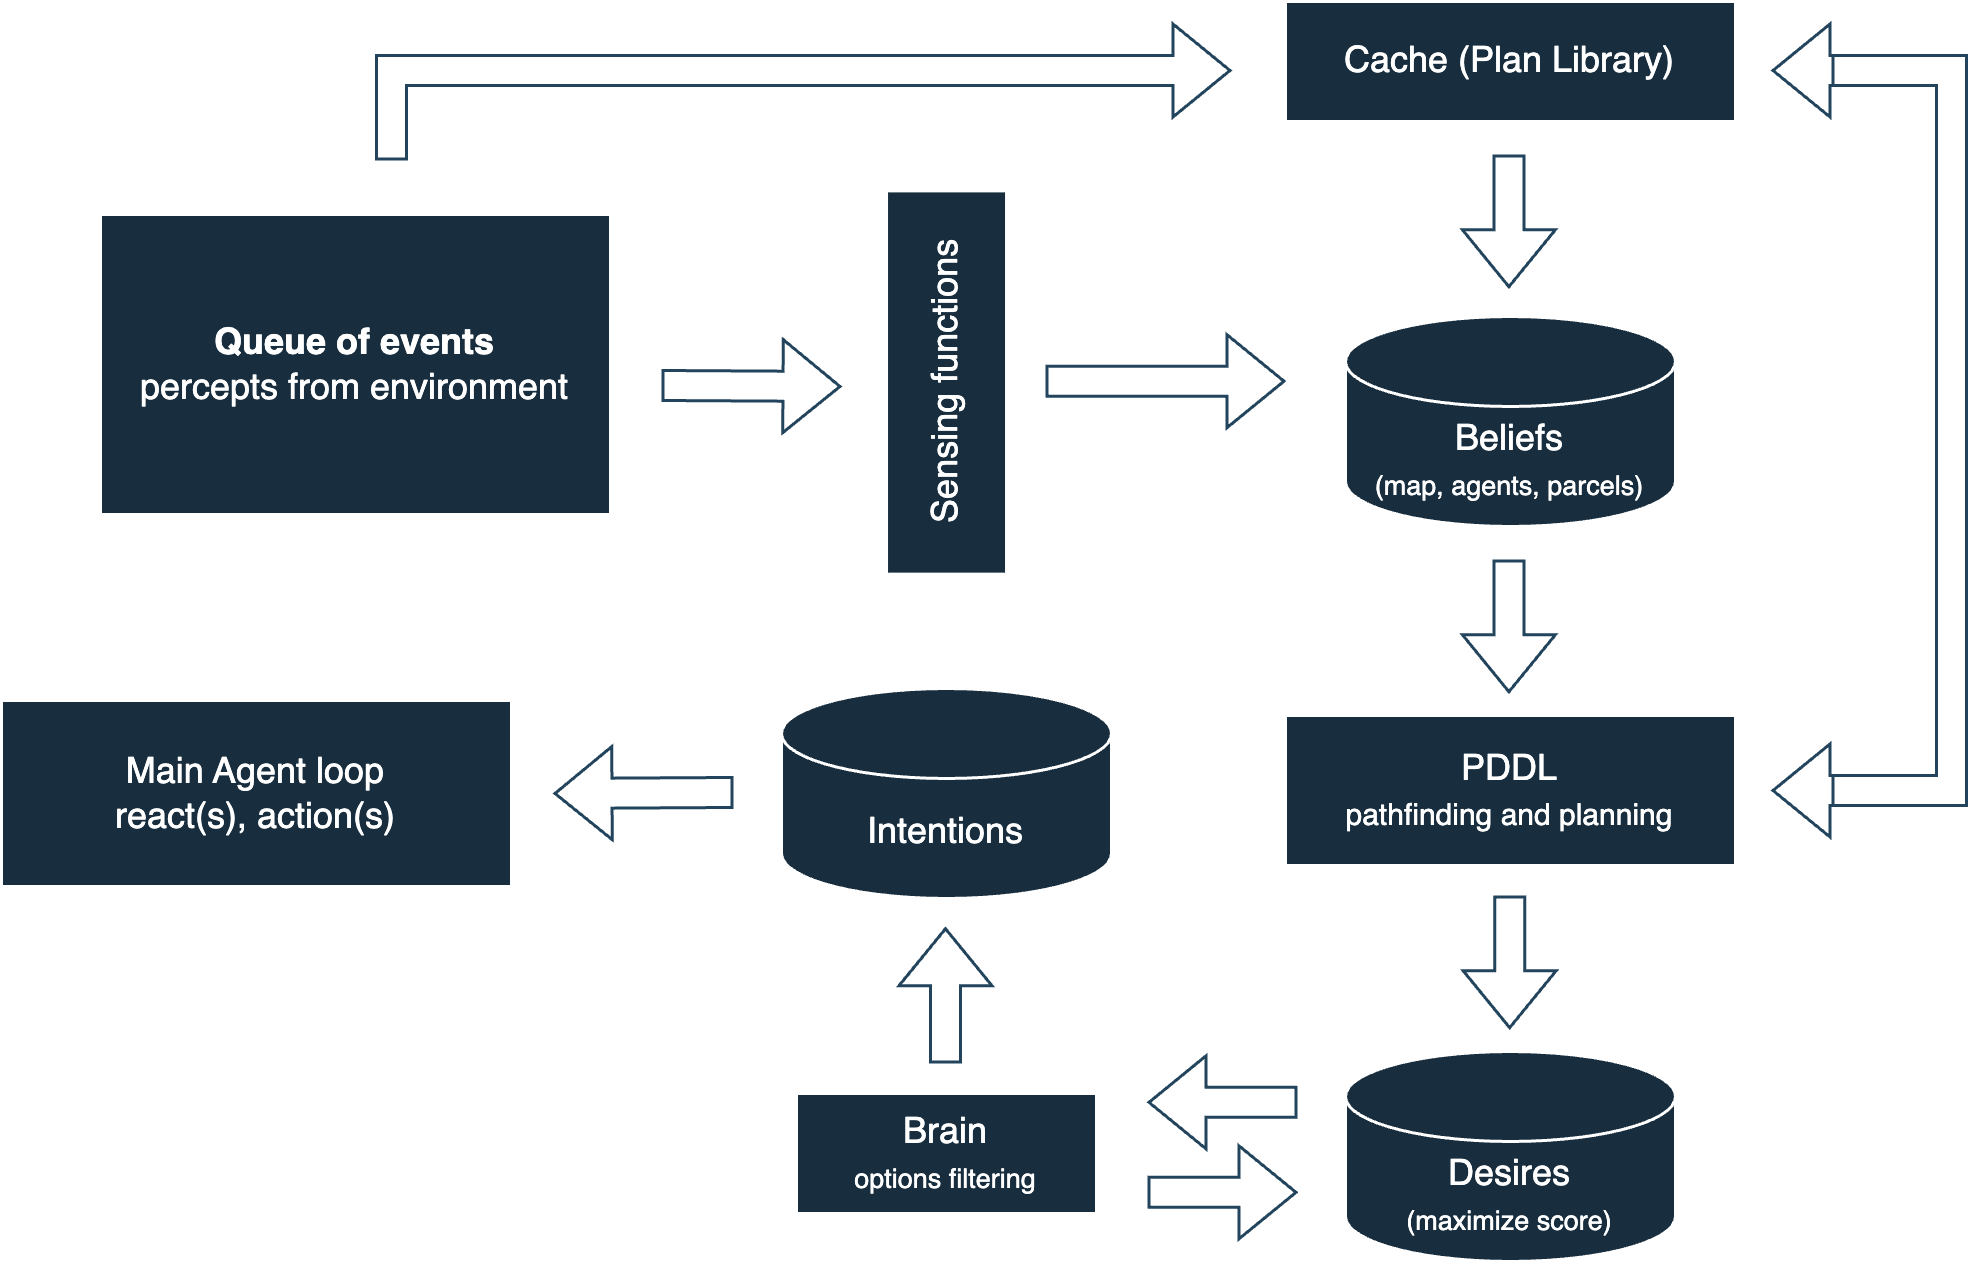

The diagram above was exported from draw.io. Its source (the exported page's mxGraphModel, read from the mxfile embedded in the PNG):
<mxGraphModel dx="892" dy="671" grid="1" gridSize="10" guides="1" tooltips="1" connect="1" arrows="1" fold="1" page="1" pageScale="1" pageWidth="3300" pageHeight="4681" background="#ffffff" math="0" shadow="0">
  <root>
    <mxCell id="0" />
    <mxCell id="1" parent="0" />
    <mxCell id="hFqT4swY3-9Od-V-3AuZ-31" value="" style="shape=flexArrow;endArrow=classic;html=1;rounded=0;strokeColor=#23445D;labelBackgroundColor=none;fontColor=default;" edge="1" parent="1">
      <mxGeometry width="50" height="50" relative="1" as="geometry">
        <mxPoint x="750" y="720" as="sourcePoint" />
        <mxPoint x="730" y="480" as="targetPoint" />
        <Array as="points">
          <mxPoint x="790" y="720" />
          <mxPoint x="790" y="520" />
          <mxPoint x="790" y="480" />
        </Array>
      </mxGeometry>
    </mxCell>
    <mxCell id="hFqT4swY3-9Od-V-3AuZ-3" value="&lt;b&gt;Queue of events&lt;/b&gt;&lt;br&gt;percepts from environment" style="whiteSpace=wrap;html=1;labelBackgroundColor=none;fillColor=#182E3E;strokeColor=#FFFFFF;fontColor=#FFFFFF;" vertex="1" parent="1">
      <mxGeometry x="173" y="528" width="170" height="100" as="geometry" />
    </mxCell>
    <mxCell id="hFqT4swY3-9Od-V-3AuZ-4" value="Brain&lt;br&gt;&lt;font style=&quot;font-size: 9px;&quot;&gt;options filtering&lt;/font&gt;" style="whiteSpace=wrap;html=1;labelBackgroundColor=none;fillColor=#182E3E;strokeColor=#FFFFFF;fontColor=#FFFFFF;" vertex="1" parent="1">
      <mxGeometry x="405" y="821" width="100" height="40" as="geometry" />
    </mxCell>
    <mxCell id="hFqT4swY3-9Od-V-3AuZ-6" value="Main Agent loop&lt;br&gt;react(s), action(s)" style="whiteSpace=wrap;html=1;labelBackgroundColor=none;fillColor=#182E3E;strokeColor=#FFFFFF;fontColor=#FFFFFF;" vertex="1" parent="1">
      <mxGeometry x="140" y="690" width="170" height="62" as="geometry" />
    </mxCell>
    <mxCell id="hFqT4swY3-9Od-V-3AuZ-9" value="Beliefs&lt;font style=&quot;font-size: 9px;&quot;&gt;&lt;br&gt;(map, agents, parcels)&lt;/font&gt;" style="shape=cylinder3;whiteSpace=wrap;html=1;boundedLbl=1;backgroundOutline=1;size=15;labelBackgroundColor=none;fillColor=#182E3E;strokeColor=#FFFFFF;fontColor=#FFFFFF;" vertex="1" parent="1">
      <mxGeometry x="588" y="562" width="110" height="70" as="geometry" />
    </mxCell>
    <mxCell id="hFqT4swY3-9Od-V-3AuZ-11" value="PDDL&lt;br style=&quot;border-color: var(--border-color);&quot;&gt;&lt;font style=&quot;border-color: var(--border-color); font-size: 10px;&quot;&gt;pathfinding and planning&lt;/font&gt;" style="rounded=0;whiteSpace=wrap;html=1;labelBackgroundColor=none;fillColor=#182E3E;strokeColor=#FFFFFF;fontColor=#FFFFFF;" vertex="1" parent="1">
      <mxGeometry x="568" y="695" width="150" height="50" as="geometry" />
    </mxCell>
    <mxCell id="hFqT4swY3-9Od-V-3AuZ-13" value="Cache (Plan Library)" style="rounded=0;whiteSpace=wrap;html=1;labelBackgroundColor=none;fillColor=#182E3E;strokeColor=#FFFFFF;fontColor=#FFFFFF;" vertex="1" parent="1">
      <mxGeometry x="568" y="457" width="150" height="40" as="geometry" />
    </mxCell>
    <mxCell id="hFqT4swY3-9Od-V-3AuZ-14" value="Desires&lt;br&gt;&lt;font style=&quot;font-size: 9px;&quot;&gt;(maximize score)&lt;/font&gt;" style="shape=cylinder3;whiteSpace=wrap;html=1;boundedLbl=1;backgroundOutline=1;size=15;labelBackgroundColor=none;fillColor=#182E3E;strokeColor=#FFFFFF;fontColor=#FFFFFF;" vertex="1" parent="1">
      <mxGeometry x="588" y="807" width="110" height="70" as="geometry" />
    </mxCell>
    <mxCell id="hFqT4swY3-9Od-V-3AuZ-15" value="Intentions" style="shape=cylinder3;whiteSpace=wrap;html=1;boundedLbl=1;backgroundOutline=1;size=15;labelBackgroundColor=none;fillColor=#182E3E;strokeColor=#FFFFFF;fontColor=#FFFFFF;" vertex="1" parent="1">
      <mxGeometry x="400" y="686" width="110" height="70" as="geometry" />
    </mxCell>
    <mxCell id="hFqT4swY3-9Od-V-3AuZ-16" value="Sensing functions" style="rounded=0;whiteSpace=wrap;html=1;rotation=-90;labelBackgroundColor=none;fillColor=#182E3E;strokeColor=#FFFFFF;fontColor=#FFFFFF;" vertex="1" parent="1">
      <mxGeometry x="391.13" y="564" width="127.75" height="40" as="geometry" />
    </mxCell>
    <mxCell id="hFqT4swY3-9Od-V-3AuZ-17" value="" style="shape=flexArrow;endArrow=classic;html=1;rounded=0;labelBackgroundColor=none;strokeColor=#23445D;fontColor=default;" edge="1" parent="1">
      <mxGeometry width="50" height="50" relative="1" as="geometry">
        <mxPoint x="572" y="823.95" as="sourcePoint" />
        <mxPoint x="522" y="823.95" as="targetPoint" />
      </mxGeometry>
    </mxCell>
    <mxCell id="hFqT4swY3-9Od-V-3AuZ-18" value="" style="shape=flexArrow;endArrow=classic;html=1;rounded=0;labelBackgroundColor=none;strokeColor=#23445D;fontColor=default;" edge="1" parent="1">
      <mxGeometry width="50" height="50" relative="1" as="geometry">
        <mxPoint x="522" y="853.95" as="sourcePoint" />
        <mxPoint x="572" y="853.95" as="targetPoint" />
      </mxGeometry>
    </mxCell>
    <mxCell id="hFqT4swY3-9Od-V-3AuZ-19" value="" style="shape=flexArrow;endArrow=classic;html=1;rounded=0;labelBackgroundColor=none;strokeColor=#23445D;fontColor=default;" edge="1" parent="1">
      <mxGeometry width="50" height="50" relative="1" as="geometry">
        <mxPoint x="384" y="720.66" as="sourcePoint" />
        <mxPoint x="324" y="720.99" as="targetPoint" />
      </mxGeometry>
    </mxCell>
    <mxCell id="hFqT4swY3-9Od-V-3AuZ-20" value="" style="shape=flexArrow;endArrow=classic;html=1;rounded=0;labelBackgroundColor=none;strokeColor=#23445D;fontColor=default;" edge="1" parent="1">
      <mxGeometry width="50" height="50" relative="1" as="geometry">
        <mxPoint x="454.65999999999997" y="811" as="sourcePoint" />
        <mxPoint x="454.65999999999997" y="765.58" as="targetPoint" />
      </mxGeometry>
    </mxCell>
    <mxCell id="hFqT4swY3-9Od-V-3AuZ-21" value="" style="shape=flexArrow;endArrow=classic;html=1;rounded=0;labelBackgroundColor=none;strokeColor=#23445D;fontColor=default;" edge="1" parent="1">
      <mxGeometry width="50" height="50" relative="1" as="geometry">
        <mxPoint x="642.72" y="755" as="sourcePoint" />
        <mxPoint x="642.72" y="799.58" as="targetPoint" />
      </mxGeometry>
    </mxCell>
    <mxCell id="hFqT4swY3-9Od-V-3AuZ-22" value="" style="shape=flexArrow;endArrow=classic;html=1;rounded=0;labelBackgroundColor=none;strokeColor=#23445D;fontColor=default;" edge="1" parent="1">
      <mxGeometry width="50" height="50" relative="1" as="geometry">
        <mxPoint x="642.47" y="643" as="sourcePoint" />
        <mxPoint x="642.47" y="687.58" as="targetPoint" />
      </mxGeometry>
    </mxCell>
    <mxCell id="hFqT4swY3-9Od-V-3AuZ-24" value="" style="shape=flexArrow;endArrow=classic;html=1;rounded=0;labelBackgroundColor=none;strokeColor=#23445D;fontColor=default;" edge="1" parent="1">
      <mxGeometry width="50" height="50" relative="1" as="geometry">
        <mxPoint x="642.47" y="508" as="sourcePoint" />
        <mxPoint x="642.47" y="552.58" as="targetPoint" />
      </mxGeometry>
    </mxCell>
    <mxCell id="hFqT4swY3-9Od-V-3AuZ-25" value="" style="shape=flexArrow;endArrow=classic;html=1;rounded=0;labelBackgroundColor=none;strokeColor=#23445D;fontColor=default;" edge="1" parent="1">
      <mxGeometry width="50" height="50" relative="1" as="geometry">
        <mxPoint x="360" y="585" as="sourcePoint" />
        <mxPoint x="420" y="585.33" as="targetPoint" />
      </mxGeometry>
    </mxCell>
    <mxCell id="hFqT4swY3-9Od-V-3AuZ-26" value="" style="shape=flexArrow;endArrow=classic;html=1;rounded=0;labelBackgroundColor=none;strokeColor=#23445D;fontColor=default;" edge="1" parent="1">
      <mxGeometry width="50" height="50" relative="1" as="geometry">
        <mxPoint x="488" y="583.57" as="sourcePoint" />
        <mxPoint x="568" y="583.57" as="targetPoint" />
      </mxGeometry>
    </mxCell>
    <mxCell id="hFqT4swY3-9Od-V-3AuZ-29" value="" style="shape=flexArrow;endArrow=classic;html=1;rounded=0;strokeColor=#23445D;labelBackgroundColor=none;fontColor=default;" edge="1" parent="1">
      <mxGeometry width="50" height="50" relative="1" as="geometry">
        <mxPoint x="750" y="480" as="sourcePoint" />
        <mxPoint x="730" y="720" as="targetPoint" />
        <Array as="points">
          <mxPoint x="790" y="480" />
          <mxPoint x="790" y="680" />
          <mxPoint x="790" y="720" />
        </Array>
      </mxGeometry>
    </mxCell>
    <mxCell id="hFqT4swY3-9Od-V-3AuZ-30" value="" style="shape=flexArrow;endArrow=classic;html=1;rounded=0;labelBackgroundColor=none;strokeColor=#23445D;fontColor=default;" edge="1" parent="1">
      <mxGeometry width="50" height="50" relative="1" as="geometry">
        <mxPoint x="270" y="510" as="sourcePoint" />
        <mxPoint x="550" y="480" as="targetPoint" />
        <Array as="points">
          <mxPoint x="270" y="480" />
        </Array>
      </mxGeometry>
    </mxCell>
  </root>
</mxGraphModel>